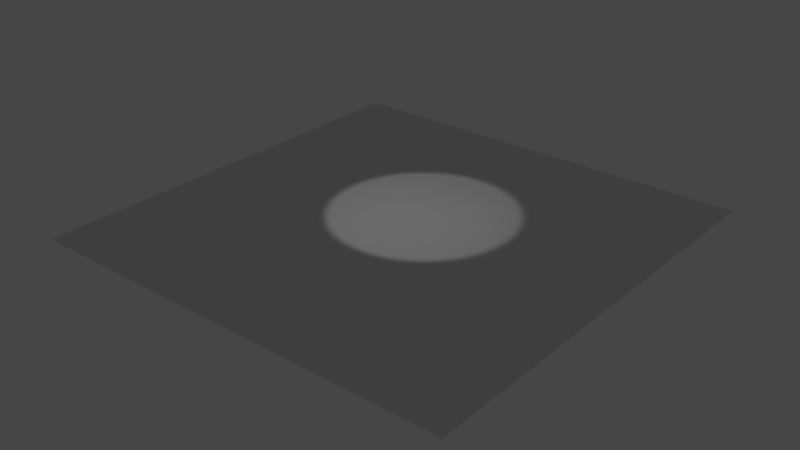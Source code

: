# Source: lamp_textures.blend  (saved by Blender 2.79.3; exported with 4.5.12 LTS)
import bpy
from mathutils import Matrix  # noqa: F401  (used for matrix-valued properties, if any)

bpy.ops.wm.read_factory_settings(use_empty=True)
scene = bpy.context.scene
scene.name = 'Scene'

# ---- collections
col_collection_1 = bpy.data.collections.new('Collection 1'); scene.collection.children.link(col_collection_1)

# ---- world
world_world = bpy.data.worlds.new('World'); scene.world = world_world
world_world.use_nodes = True; world_world.node_tree.nodes.clear()
_N = world_world.node_tree.nodes; _L = world_world.node_tree.links
n0 = _N.new('ShaderNodeOutputWorld'); n0.name = 'World Output'; n0.location = (300, 300)
n1 = _N.new('ShaderNodeBackground'); n1.name = 'Background'; n1.location = (10, 300)
n1.inputs[0].default_value = (0.05088, 0.05088, 0.05088, 1.0)
n2 = _N.new('ShaderNodeTexEnvironment'); n2.name = 'Environment Texture'; n2.location = (-224, 300)
n2.width = 140
n3 = _N.new('ShaderNodeMapping'); n3.name = 'Mapping'; n3.location = (-614, 294)
n4 = _N.new('ShaderNodeTexCoord'); n4.name = 'Texture Coordinate'; n4.location = (-814, 275)
_L.new(n1.outputs[0], n0.inputs[0])
_L.new(n4.outputs[0], n3.inputs[0])
_L.new(n3.outputs[0], n2.inputs[0])
n0.is_active_output = True
world_world.color = (0.05088, 0.05088, 0.05088)
world_world.use_sun_shadow = False
world_world.sun_shadow_jitter_overblur = 0.0
world_world.cycles.sampling_method = 'MANUAL'

# ---- lights
light_spot = bpy.data.lights.new('Spot', 'SPOT')
light_spot.transmission_factor = 0.0
light_spot.energy = 100.0
light_spot.shadow_buffer_clip_start = 0.5
light_spot.shadow_soft_size = 0.1
light_spot.shadow_maximum_resolution = 0.006
light_spot.use_absolute_resolution = True

# ---- meshes
me_plane = bpy.data.meshes.new('Plane')
me_plane.from_pydata([(-1.0, -1.0, 0.0), (1.0, -1.0, 0.0), (-1.0, 1.0, 0.0), (1.0, 1.0, 0.0)], [], [(0, 1, 3, 2)])
me_plane.use_remesh_preserve_volume = False
me_plane.use_remesh_preserve_attributes = False
me_plane.use_mirror_vertex_groups = False
me_plane.update()

# ---- objects
ob_spot = bpy.data.objects.new('Spot', light_spot)
ob_plane = bpy.data.objects.new('Plane', me_plane)

# ---- transforms, parenting, visibility, modifiers, constraints
ob_spot.location = (0.0, 0.0, 5.169)
ob_spot.rotation_euler = (0.1205, -0.01513, 0.06177)
ob_spot.lineart.crease_threshold = 0.0
ob_plane.location = (0.0, 0.0, 0.0)
ob_plane.scale = (5.0, 5.0, 5.0)
ob_plane.lineart.crease_threshold = 0.0

# ---- collection membership
col_collection_1.objects.link(ob_spot)
col_collection_1.objects.link(ob_plane)

# ---- scene / render settings (as saved in the file)
scene.frame_start = 1; scene.frame_end = 250; scene.frame_set(1)
scene.render.engine = 'BLENDER_EEVEE_NEXT'
scene.render.image_settings.file_format = 'FFMPEG'
scene.render.resolution_percentage = 50
scene.render.dither_intensity = 0.0
scene.cycles.use_denoising = False
scene.cycles.samples = 128
scene.cycles.sampling_pattern = 'TABULATED_SOBOL'
scene.cycles.use_adaptive_sampling = False
scene.cycles.use_light_tree = False
scene.view_settings.look = 'High Contrast'
scene.view_settings.view_transform = 'Filmic'
bpy.context.view_layer.update()

# ---- added for rendering (the .blend has no active camera): camera
cam_auto = bpy.data.cameras.new('AutoCamera')
cam_auto.lens = 50.0
cam_auto.sensor_width = 36.0
cam_auto.clip_end = 1000.0
ob_auto_camera = bpy.data.objects.new('AutoCamera', cam_auto)
scene.collection.objects.link(ob_auto_camera)
ob_auto_camera.location = (13.0847, -15.7016, 10.4677)
ob_auto_camera.rotation_euler = (1.09748, -7.21219e-08, 0.694738)
scene.camera = ob_auto_camera
bpy.context.view_layer.update()
